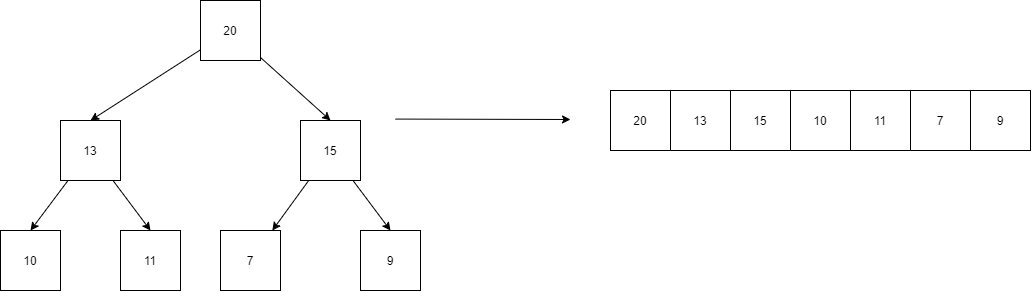

The diagram above was exported from draw.io. Its source (the exported page's mxGraphModel, read from the mxfile embedded in the PNG):
<mxGraphModel dx="1240" dy="643" grid="1" gridSize="10" guides="1" tooltips="1" connect="1" arrows="1" fold="1" page="1" pageScale="1" pageWidth="1169" pageHeight="1654" math="0" shadow="0">
  <root>
    <mxCell id="l42G1S5MoxpFtNH-NxPl-0" />
    <mxCell id="l42G1S5MoxpFtNH-NxPl-1" parent="l42G1S5MoxpFtNH-NxPl-0" />
    <mxCell id="l42G1S5MoxpFtNH-NxPl-2" style="rounded=0;orthogonalLoop=1;jettySize=auto;html=1;entryX=0.5;entryY=0;entryDx=0;entryDy=0;" edge="1" parent="l42G1S5MoxpFtNH-NxPl-1" source="l42G1S5MoxpFtNH-NxPl-4" target="l42G1S5MoxpFtNH-NxPl-7">
      <mxGeometry relative="1" as="geometry" />
    </mxCell>
    <mxCell id="l42G1S5MoxpFtNH-NxPl-3" style="edgeStyle=none;rounded=0;orthogonalLoop=1;jettySize=auto;html=1;entryX=0.5;entryY=0;entryDx=0;entryDy=0;" edge="1" parent="l42G1S5MoxpFtNH-NxPl-1" source="l42G1S5MoxpFtNH-NxPl-4" target="l42G1S5MoxpFtNH-NxPl-8">
      <mxGeometry relative="1" as="geometry" />
    </mxCell>
    <mxCell id="l42G1S5MoxpFtNH-NxPl-4" value="20" style="rounded=0;whiteSpace=wrap;html=1;" vertex="1" parent="l42G1S5MoxpFtNH-NxPl-1">
      <mxGeometry x="230" y="310" width="60" height="60" as="geometry" />
    </mxCell>
    <mxCell id="l42G1S5MoxpFtNH-NxPl-5" style="edgeStyle=none;rounded=0;orthogonalLoop=1;jettySize=auto;html=1;entryX=0.5;entryY=0;entryDx=0;entryDy=0;" edge="1" parent="l42G1S5MoxpFtNH-NxPl-1" source="l42G1S5MoxpFtNH-NxPl-7" target="l42G1S5MoxpFtNH-NxPl-9">
      <mxGeometry relative="1" as="geometry" />
    </mxCell>
    <mxCell id="l42G1S5MoxpFtNH-NxPl-6" style="edgeStyle=none;rounded=0;orthogonalLoop=1;jettySize=auto;html=1;entryX=0.5;entryY=0;entryDx=0;entryDy=0;" edge="1" parent="l42G1S5MoxpFtNH-NxPl-1" source="l42G1S5MoxpFtNH-NxPl-7" target="l42G1S5MoxpFtNH-NxPl-10">
      <mxGeometry relative="1" as="geometry" />
    </mxCell>
    <mxCell id="l42G1S5MoxpFtNH-NxPl-7" value="13" style="rounded=0;whiteSpace=wrap;html=1;" vertex="1" parent="l42G1S5MoxpFtNH-NxPl-1">
      <mxGeometry x="90" y="430" width="60" height="60" as="geometry" />
    </mxCell>
    <mxCell id="l42G1S5MoxpFtNH-NxPl-12" value="" style="edgeStyle=none;rounded=0;orthogonalLoop=1;jettySize=auto;html=1;" edge="1" parent="l42G1S5MoxpFtNH-NxPl-1" source="l42G1S5MoxpFtNH-NxPl-8" target="l42G1S5MoxpFtNH-NxPl-11">
      <mxGeometry relative="1" as="geometry" />
    </mxCell>
    <mxCell id="l42G1S5MoxpFtNH-NxPl-20" style="edgeStyle=none;rounded=0;orthogonalLoop=1;jettySize=auto;html=1;entryX=0.5;entryY=0;entryDx=0;entryDy=0;" edge="1" parent="l42G1S5MoxpFtNH-NxPl-1" source="l42G1S5MoxpFtNH-NxPl-8" target="l42G1S5MoxpFtNH-NxPl-19">
      <mxGeometry relative="1" as="geometry" />
    </mxCell>
    <mxCell id="l42G1S5MoxpFtNH-NxPl-8" value="15" style="rounded=0;whiteSpace=wrap;html=1;" vertex="1" parent="l42G1S5MoxpFtNH-NxPl-1">
      <mxGeometry x="330" y="430" width="60" height="60" as="geometry" />
    </mxCell>
    <mxCell id="l42G1S5MoxpFtNH-NxPl-9" value="10" style="rounded=0;whiteSpace=wrap;html=1;" vertex="1" parent="l42G1S5MoxpFtNH-NxPl-1">
      <mxGeometry x="30" y="540" width="60" height="60" as="geometry" />
    </mxCell>
    <mxCell id="l42G1S5MoxpFtNH-NxPl-10" value="11" style="rounded=0;whiteSpace=wrap;html=1;" vertex="1" parent="l42G1S5MoxpFtNH-NxPl-1">
      <mxGeometry x="150" y="540" width="60" height="60" as="geometry" />
    </mxCell>
    <mxCell id="l42G1S5MoxpFtNH-NxPl-11" value="7" style="rounded=0;whiteSpace=wrap;html=1;" vertex="1" parent="l42G1S5MoxpFtNH-NxPl-1">
      <mxGeometry x="250" y="540" width="60" height="60" as="geometry" />
    </mxCell>
    <mxCell id="l42G1S5MoxpFtNH-NxPl-13" value="20" style="rounded=0;whiteSpace=wrap;html=1;" vertex="1" parent="l42G1S5MoxpFtNH-NxPl-1">
      <mxGeometry x="640" y="400" width="60" height="60" as="geometry" />
    </mxCell>
    <mxCell id="l42G1S5MoxpFtNH-NxPl-14" value="13" style="rounded=0;whiteSpace=wrap;html=1;" vertex="1" parent="l42G1S5MoxpFtNH-NxPl-1">
      <mxGeometry x="700" y="400" width="60" height="60" as="geometry" />
    </mxCell>
    <mxCell id="l42G1S5MoxpFtNH-NxPl-15" value="15" style="rounded=0;whiteSpace=wrap;html=1;" vertex="1" parent="l42G1S5MoxpFtNH-NxPl-1">
      <mxGeometry x="760" y="400" width="60" height="60" as="geometry" />
    </mxCell>
    <mxCell id="l42G1S5MoxpFtNH-NxPl-16" value="10" style="rounded=0;whiteSpace=wrap;html=1;" vertex="1" parent="l42G1S5MoxpFtNH-NxPl-1">
      <mxGeometry x="820" y="400" width="60" height="60" as="geometry" />
    </mxCell>
    <mxCell id="l42G1S5MoxpFtNH-NxPl-17" value="11" style="rounded=0;whiteSpace=wrap;html=1;" vertex="1" parent="l42G1S5MoxpFtNH-NxPl-1">
      <mxGeometry x="880" y="400" width="60" height="60" as="geometry" />
    </mxCell>
    <mxCell id="l42G1S5MoxpFtNH-NxPl-18" value="7" style="rounded=0;whiteSpace=wrap;html=1;" vertex="1" parent="l42G1S5MoxpFtNH-NxPl-1">
      <mxGeometry x="940" y="400" width="60" height="60" as="geometry" />
    </mxCell>
    <mxCell id="l42G1S5MoxpFtNH-NxPl-19" value="9" style="rounded=0;whiteSpace=wrap;html=1;" vertex="1" parent="l42G1S5MoxpFtNH-NxPl-1">
      <mxGeometry x="390" y="540" width="60" height="60" as="geometry" />
    </mxCell>
    <mxCell id="l42G1S5MoxpFtNH-NxPl-21" value="9" style="rounded=0;whiteSpace=wrap;html=1;" vertex="1" parent="l42G1S5MoxpFtNH-NxPl-1">
      <mxGeometry x="1000" y="400" width="60" height="60" as="geometry" />
    </mxCell>
    <mxCell id="l42G1S5MoxpFtNH-NxPl-22" value="" style="endArrow=classic;html=1;rounded=0;" edge="1" parent="l42G1S5MoxpFtNH-NxPl-1">
      <mxGeometry width="50" height="50" relative="1" as="geometry">
        <mxPoint x="425" y="428.57" as="sourcePoint" />
        <mxPoint x="600" y="429" as="targetPoint" />
      </mxGeometry>
    </mxCell>
  </root>
</mxGraphModel>